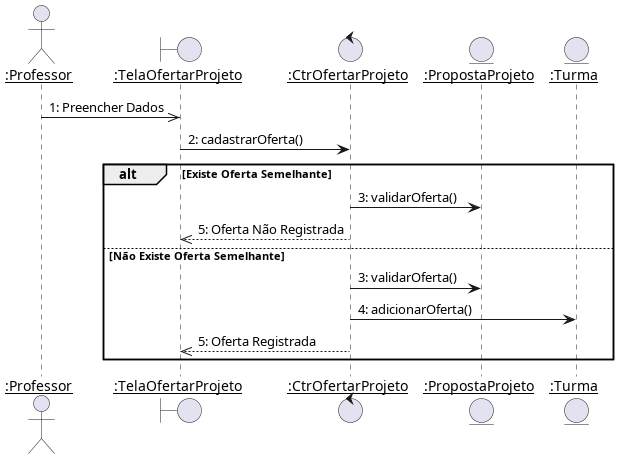

The diagram above was rendered by PlantUML. Its source (embedded in the PNG):
@startuml oferta_projeto
skinparam sequenceParticipant underline

actor ":Professor" as Professor
boundary ":TelaOfertarProjeto" as TelaOfertarProjeto
control ":CtrOfertarProjeto" as CtrOfertarProjeto
entity ":PropostaProjeto" as PropostaProjeto
entity ":Turma" as Turma

Professor ->> TelaOfertarProjeto :1: Preencher Dados
TelaOfertarProjeto -> CtrOfertarProjeto :2: cadastrarOferta()

alt Existe Oferta Semelhante
    CtrOfertarProjeto -> PropostaProjeto :3: validarOferta()
    CtrOfertarProjeto -->> TelaOfertarProjeto --: 5: Oferta Não Registrada
else Não Existe Oferta Semelhante
    CtrOfertarProjeto -> PropostaProjeto :3: validarOferta()
    CtrOfertarProjeto -> Turma : 4: adicionarOferta()
    CtrOfertarProjeto -->> TelaOfertarProjeto --: 5: Oferta Registrada
end
@enduml